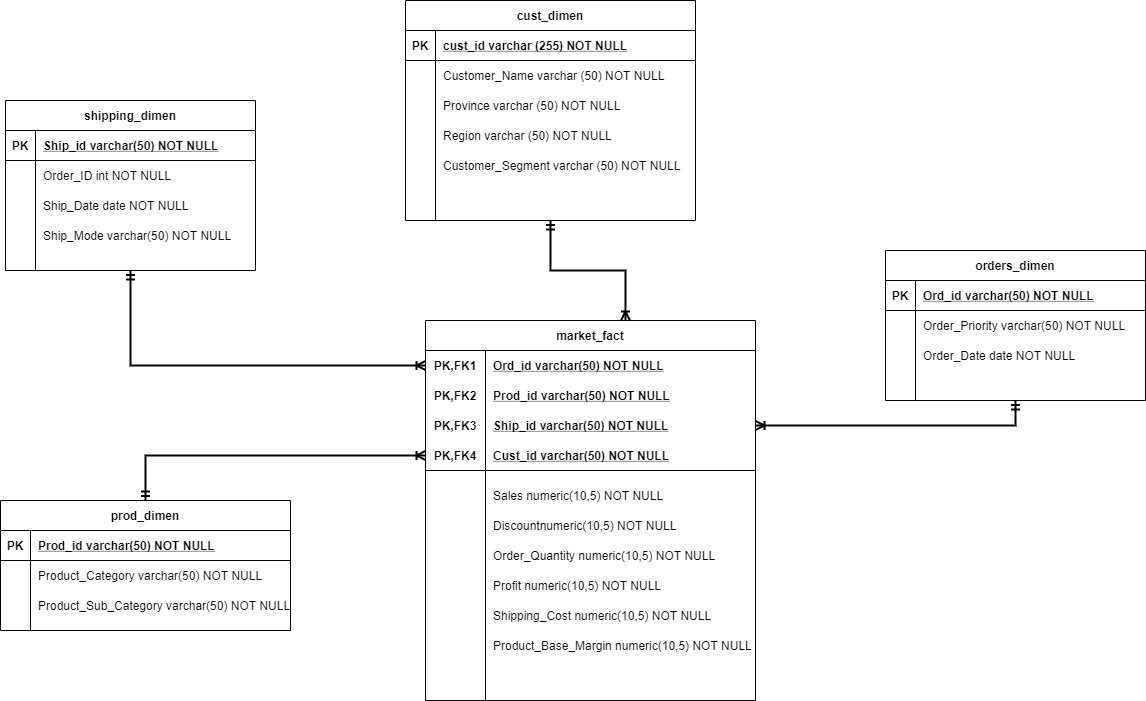

The diagram above was exported from draw.io. Its source (the exported page's mxGraphModel, read from the mxfile embedded in the PNG):
<mxGraphModel dx="1888" dy="500" grid="1" gridSize="10" guides="1" tooltips="1" connect="1" arrows="1" fold="1" page="1" pageScale="1" pageWidth="850" pageHeight="1100" math="0" shadow="0" extFonts="Permanent Marker^https://fonts.googleapis.com/css?family=Permanent+Marker">
  <root>
    <mxCell id="0" />
    <mxCell id="1" parent="0" />
    <mxCell id="31NhIiy9rW2sbKcmhG8k-43" style="edgeStyle=orthogonalEdgeStyle;rounded=0;orthogonalLoop=1;jettySize=auto;html=1;entryX=0.606;entryY=0;entryDx=0;entryDy=0;entryPerimeter=0;startArrow=ERmandOne;startFill=0;endArrow=ERoneToMany;endFill=0;strokeWidth=2;" parent="1" source="C-vyLk0tnHw3VtMMgP7b-23" target="31NhIiy9rW2sbKcmhG8k-17" edge="1">
      <mxGeometry relative="1" as="geometry" />
    </mxCell>
    <mxCell id="C-vyLk0tnHw3VtMMgP7b-23" value="cust_dimen" style="shape=table;startSize=30;container=1;collapsible=1;childLayout=tableLayout;fixedRows=1;rowLines=0;fontStyle=1;align=center;resizeLast=1;" parent="1" vertex="1">
      <mxGeometry x="120" y="120" width="290" height="220" as="geometry" />
    </mxCell>
    <mxCell id="C-vyLk0tnHw3VtMMgP7b-24" value="" style="shape=partialRectangle;collapsible=0;dropTarget=0;pointerEvents=0;fillColor=none;points=[[0,0.5],[1,0.5]];portConstraint=eastwest;top=0;left=0;right=0;bottom=1;" parent="C-vyLk0tnHw3VtMMgP7b-23" vertex="1">
      <mxGeometry y="30" width="290" height="30" as="geometry" />
    </mxCell>
    <mxCell id="C-vyLk0tnHw3VtMMgP7b-25" value="PK" style="shape=partialRectangle;overflow=hidden;connectable=0;fillColor=none;top=0;left=0;bottom=0;right=0;fontStyle=1;" parent="C-vyLk0tnHw3VtMMgP7b-24" vertex="1">
      <mxGeometry width="30" height="30" as="geometry" />
    </mxCell>
    <mxCell id="C-vyLk0tnHw3VtMMgP7b-26" value="cust_id varchar (255) NOT NULL " style="shape=partialRectangle;overflow=hidden;connectable=0;fillColor=none;top=0;left=0;bottom=0;right=0;align=left;spacingLeft=6;fontStyle=5;" parent="C-vyLk0tnHw3VtMMgP7b-24" vertex="1">
      <mxGeometry x="30" width="260" height="30" as="geometry" />
    </mxCell>
    <mxCell id="C-vyLk0tnHw3VtMMgP7b-27" value="" style="shape=partialRectangle;collapsible=0;dropTarget=0;pointerEvents=0;fillColor=none;points=[[0,0.5],[1,0.5]];portConstraint=eastwest;top=0;left=0;right=0;bottom=0;" parent="C-vyLk0tnHw3VtMMgP7b-23" vertex="1">
      <mxGeometry y="60" width="290" height="30" as="geometry" />
    </mxCell>
    <mxCell id="C-vyLk0tnHw3VtMMgP7b-28" value="" style="shape=partialRectangle;overflow=hidden;connectable=0;fillColor=none;top=0;left=0;bottom=0;right=0;" parent="C-vyLk0tnHw3VtMMgP7b-27" vertex="1">
      <mxGeometry width="30" height="30" as="geometry" />
    </mxCell>
    <mxCell id="C-vyLk0tnHw3VtMMgP7b-29" value="Customer_Name varchar (50) NOT NULL" style="shape=partialRectangle;overflow=hidden;connectable=0;fillColor=none;top=0;left=0;bottom=0;right=0;align=left;spacingLeft=6;" parent="C-vyLk0tnHw3VtMMgP7b-27" vertex="1">
      <mxGeometry x="30" width="260" height="30" as="geometry" />
    </mxCell>
    <mxCell id="31NhIiy9rW2sbKcmhG8k-2" value="Province varchar (50) NOT NULL" style="shape=partialRectangle;overflow=hidden;connectable=0;fillColor=none;top=0;left=0;bottom=0;right=0;align=left;spacingLeft=6;" parent="1" vertex="1">
      <mxGeometry x="150" y="210" width="240" height="30" as="geometry" />
    </mxCell>
    <mxCell id="31NhIiy9rW2sbKcmhG8k-3" value="Region varchar (50) NOT NULL" style="shape=partialRectangle;overflow=hidden;connectable=0;fillColor=none;top=0;left=0;bottom=0;right=0;align=left;spacingLeft=6;" parent="1" vertex="1">
      <mxGeometry x="150" y="240" width="240" height="30" as="geometry" />
    </mxCell>
    <mxCell id="31NhIiy9rW2sbKcmhG8k-4" value="Customer_Segment varchar (50) NOT NULL" style="shape=partialRectangle;overflow=hidden;connectable=0;fillColor=none;top=0;left=0;bottom=0;right=0;align=left;spacingLeft=6;" parent="1" vertex="1">
      <mxGeometry x="150" y="270" width="250" height="30" as="geometry" />
    </mxCell>
    <mxCell id="31NhIiy9rW2sbKcmhG8k-41" style="edgeStyle=orthogonalEdgeStyle;rounded=0;orthogonalLoop=1;jettySize=auto;html=1;entryX=0;entryY=0.5;entryDx=0;entryDy=0;startArrow=ERmandOne;startFill=0;endArrow=ERoneToMany;endFill=0;strokeWidth=2;" parent="1" source="C-vyLk0tnHw3VtMMgP7b-2" target="31NhIiy9rW2sbKcmhG8k-18" edge="1">
      <mxGeometry relative="1" as="geometry" />
    </mxCell>
    <mxCell id="C-vyLk0tnHw3VtMMgP7b-2" value="shipping_dimen" style="shape=table;startSize=30;container=1;collapsible=1;childLayout=tableLayout;fixedRows=1;rowLines=0;fontStyle=1;align=center;resizeLast=1;" parent="1" vertex="1">
      <mxGeometry x="-280" y="220" width="250" height="170" as="geometry" />
    </mxCell>
    <mxCell id="C-vyLk0tnHw3VtMMgP7b-3" value="" style="shape=partialRectangle;collapsible=0;dropTarget=0;pointerEvents=0;fillColor=none;points=[[0,0.5],[1,0.5]];portConstraint=eastwest;top=0;left=0;right=0;bottom=1;" parent="C-vyLk0tnHw3VtMMgP7b-2" vertex="1">
      <mxGeometry y="30" width="250" height="30" as="geometry" />
    </mxCell>
    <mxCell id="C-vyLk0tnHw3VtMMgP7b-4" value="PK" style="shape=partialRectangle;overflow=hidden;connectable=0;fillColor=none;top=0;left=0;bottom=0;right=0;fontStyle=1;" parent="C-vyLk0tnHw3VtMMgP7b-3" vertex="1">
      <mxGeometry width="30" height="30" as="geometry" />
    </mxCell>
    <mxCell id="C-vyLk0tnHw3VtMMgP7b-5" value="Ship_id varchar(50) NOT NULL " style="shape=partialRectangle;overflow=hidden;connectable=0;fillColor=none;top=0;left=0;bottom=0;right=0;align=left;spacingLeft=6;fontStyle=5;" parent="C-vyLk0tnHw3VtMMgP7b-3" vertex="1">
      <mxGeometry x="30" width="220" height="30" as="geometry" />
    </mxCell>
    <mxCell id="C-vyLk0tnHw3VtMMgP7b-6" value="" style="shape=partialRectangle;collapsible=0;dropTarget=0;pointerEvents=0;fillColor=none;points=[[0,0.5],[1,0.5]];portConstraint=eastwest;top=0;left=0;right=0;bottom=0;" parent="C-vyLk0tnHw3VtMMgP7b-2" vertex="1">
      <mxGeometry y="60" width="250" height="30" as="geometry" />
    </mxCell>
    <mxCell id="C-vyLk0tnHw3VtMMgP7b-7" value="" style="shape=partialRectangle;overflow=hidden;connectable=0;fillColor=none;top=0;left=0;bottom=0;right=0;" parent="C-vyLk0tnHw3VtMMgP7b-6" vertex="1">
      <mxGeometry width="30" height="30" as="geometry" />
    </mxCell>
    <mxCell id="C-vyLk0tnHw3VtMMgP7b-8" value="Order_ID int NOT NULL" style="shape=partialRectangle;overflow=hidden;connectable=0;fillColor=none;top=0;left=0;bottom=0;right=0;align=left;spacingLeft=6;" parent="C-vyLk0tnHw3VtMMgP7b-6" vertex="1">
      <mxGeometry x="30" width="220" height="30" as="geometry" />
    </mxCell>
    <mxCell id="C-vyLk0tnHw3VtMMgP7b-9" value="" style="shape=partialRectangle;collapsible=0;dropTarget=0;pointerEvents=0;fillColor=none;points=[[0,0.5],[1,0.5]];portConstraint=eastwest;top=0;left=0;right=0;bottom=0;" parent="C-vyLk0tnHw3VtMMgP7b-2" vertex="1">
      <mxGeometry y="90" width="250" height="30" as="geometry" />
    </mxCell>
    <mxCell id="C-vyLk0tnHw3VtMMgP7b-10" value="" style="shape=partialRectangle;overflow=hidden;connectable=0;fillColor=none;top=0;left=0;bottom=0;right=0;" parent="C-vyLk0tnHw3VtMMgP7b-9" vertex="1">
      <mxGeometry width="30" height="30" as="geometry" />
    </mxCell>
    <mxCell id="C-vyLk0tnHw3VtMMgP7b-11" value="Ship_Date date NOT NULL" style="shape=partialRectangle;overflow=hidden;connectable=0;fillColor=none;top=0;left=0;bottom=0;right=0;align=left;spacingLeft=6;" parent="C-vyLk0tnHw3VtMMgP7b-9" vertex="1">
      <mxGeometry x="30" width="220" height="30" as="geometry" />
    </mxCell>
    <mxCell id="31NhIiy9rW2sbKcmhG8k-5" value="Ship_Mode varchar(50) NOT NULL" style="shape=partialRectangle;overflow=hidden;connectable=0;fillColor=none;top=0;left=0;bottom=0;right=0;align=left;spacingLeft=6;" parent="1" vertex="1">
      <mxGeometry x="-250" y="340" width="220" height="30" as="geometry" />
    </mxCell>
    <mxCell id="31NhIiy9rW2sbKcmhG8k-16" value="Order_Priority varchar(50) NOT NULL" style="shape=partialRectangle;overflow=hidden;connectable=0;fillColor=none;top=0;left=0;bottom=0;right=0;align=left;spacingLeft=6;" parent="1" vertex="1">
      <mxGeometry x="630" y="430" width="220" height="30" as="geometry" />
    </mxCell>
    <mxCell id="31NhIiy9rW2sbKcmhG8k-17" value="market_fact" style="shape=table;startSize=30;container=1;collapsible=1;childLayout=tableLayout;fixedRows=1;rowLines=0;fontStyle=1;align=center;resizeLast=1;" parent="1" vertex="1">
      <mxGeometry x="140" y="440" width="330" height="380" as="geometry" />
    </mxCell>
    <mxCell id="31NhIiy9rW2sbKcmhG8k-18" value="" style="shape=partialRectangle;collapsible=0;dropTarget=0;pointerEvents=0;fillColor=none;top=0;left=0;bottom=0;right=0;points=[[0,0.5],[1,0.5]];portConstraint=eastwest;" parent="31NhIiy9rW2sbKcmhG8k-17" vertex="1">
      <mxGeometry y="30" width="330" height="30" as="geometry" />
    </mxCell>
    <mxCell id="31NhIiy9rW2sbKcmhG8k-19" value="PK,FK1" style="shape=partialRectangle;connectable=0;fillColor=none;top=0;left=0;bottom=0;right=0;fontStyle=1;overflow=hidden;" parent="31NhIiy9rW2sbKcmhG8k-18" vertex="1">
      <mxGeometry width="60" height="30" as="geometry" />
    </mxCell>
    <mxCell id="31NhIiy9rW2sbKcmhG8k-20" value="Ord_id varchar(50) NOT NULL" style="shape=partialRectangle;connectable=0;fillColor=none;top=0;left=0;bottom=0;right=0;align=left;spacingLeft=6;fontStyle=5;overflow=hidden;" parent="31NhIiy9rW2sbKcmhG8k-18" vertex="1">
      <mxGeometry x="60" width="270" height="30" as="geometry" />
    </mxCell>
    <mxCell id="31NhIiy9rW2sbKcmhG8k-24" value="" style="shape=partialRectangle;collapsible=0;dropTarget=0;pointerEvents=0;fillColor=none;top=0;left=0;bottom=0;right=0;points=[[0,0.5],[1,0.5]];portConstraint=eastwest;" parent="31NhIiy9rW2sbKcmhG8k-17" vertex="1">
      <mxGeometry y="60" width="330" height="30" as="geometry" />
    </mxCell>
    <mxCell id="31NhIiy9rW2sbKcmhG8k-25" value="" style="shape=partialRectangle;connectable=0;fillColor=none;top=0;left=0;bottom=0;right=0;editable=1;overflow=hidden;" parent="31NhIiy9rW2sbKcmhG8k-24" vertex="1">
      <mxGeometry width="60" height="30" as="geometry" />
    </mxCell>
    <mxCell id="31NhIiy9rW2sbKcmhG8k-26" value="Prod_id varchar(50) NOT NULL" style="shape=partialRectangle;connectable=0;fillColor=none;top=0;left=0;bottom=0;right=0;align=left;spacingLeft=6;overflow=hidden;fontStyle=5" parent="31NhIiy9rW2sbKcmhG8k-24" vertex="1">
      <mxGeometry x="60" width="270" height="30" as="geometry" />
    </mxCell>
    <mxCell id="31NhIiy9rW2sbKcmhG8k-27" value="" style="shape=partialRectangle;collapsible=0;dropTarget=0;pointerEvents=0;fillColor=none;top=0;left=0;bottom=0;right=0;points=[[0,0.5],[1,0.5]];portConstraint=eastwest;" parent="31NhIiy9rW2sbKcmhG8k-17" vertex="1">
      <mxGeometry y="90" width="330" height="30" as="geometry" />
    </mxCell>
    <mxCell id="31NhIiy9rW2sbKcmhG8k-28" value="" style="shape=partialRectangle;connectable=0;fillColor=none;top=0;left=0;bottom=0;right=0;editable=1;overflow=hidden;" parent="31NhIiy9rW2sbKcmhG8k-27" vertex="1">
      <mxGeometry width="60" height="30" as="geometry" />
    </mxCell>
    <mxCell id="31NhIiy9rW2sbKcmhG8k-29" value="Ship_id varchar(50) NOT NULL" style="shape=partialRectangle;connectable=0;fillColor=none;top=0;left=0;bottom=0;right=0;align=left;spacingLeft=6;overflow=hidden;fontStyle=5" parent="31NhIiy9rW2sbKcmhG8k-27" vertex="1">
      <mxGeometry x="60" width="270" height="30" as="geometry" />
    </mxCell>
    <mxCell id="31NhIiy9rW2sbKcmhG8k-21" value="" style="shape=partialRectangle;collapsible=0;dropTarget=0;pointerEvents=0;fillColor=none;top=0;left=0;bottom=1;right=0;points=[[0,0.5],[1,0.5]];portConstraint=eastwest;" parent="31NhIiy9rW2sbKcmhG8k-17" vertex="1">
      <mxGeometry y="120" width="330" height="30" as="geometry" />
    </mxCell>
    <mxCell id="31NhIiy9rW2sbKcmhG8k-22" value="PK,FK4" style="shape=partialRectangle;connectable=0;fillColor=none;top=0;left=0;bottom=0;right=0;fontStyle=1;overflow=hidden;" parent="31NhIiy9rW2sbKcmhG8k-21" vertex="1">
      <mxGeometry width="60" height="30" as="geometry" />
    </mxCell>
    <mxCell id="31NhIiy9rW2sbKcmhG8k-23" value="Cust_id varchar(50) NOT NULL" style="shape=partialRectangle;connectable=0;fillColor=none;top=0;left=0;bottom=0;right=0;align=left;spacingLeft=6;fontStyle=5;overflow=hidden;" parent="31NhIiy9rW2sbKcmhG8k-21" vertex="1">
      <mxGeometry x="60" width="270" height="30" as="geometry" />
    </mxCell>
    <mxCell id="31NhIiy9rW2sbKcmhG8k-42" style="edgeStyle=orthogonalEdgeStyle;rounded=0;orthogonalLoop=1;jettySize=auto;html=1;startArrow=ERmandOne;startFill=0;endArrow=ERoneToMany;endFill=0;strokeWidth=2;" parent="1" source="C-vyLk0tnHw3VtMMgP7b-13" target="31NhIiy9rW2sbKcmhG8k-21" edge="1">
      <mxGeometry relative="1" as="geometry" />
    </mxCell>
    <mxCell id="C-vyLk0tnHw3VtMMgP7b-13" value="prod_dimen" style="shape=table;startSize=30;container=1;collapsible=1;childLayout=tableLayout;fixedRows=1;rowLines=0;fontStyle=1;align=center;resizeLast=1;" parent="1" vertex="1">
      <mxGeometry x="-285" y="620" width="290" height="130" as="geometry" />
    </mxCell>
    <mxCell id="C-vyLk0tnHw3VtMMgP7b-14" value="" style="shape=partialRectangle;collapsible=0;dropTarget=0;pointerEvents=0;fillColor=none;points=[[0,0.5],[1,0.5]];portConstraint=eastwest;top=0;left=0;right=0;bottom=1;" parent="C-vyLk0tnHw3VtMMgP7b-13" vertex="1">
      <mxGeometry y="30" width="290" height="30" as="geometry" />
    </mxCell>
    <mxCell id="C-vyLk0tnHw3VtMMgP7b-15" value="PK" style="shape=partialRectangle;overflow=hidden;connectable=0;fillColor=none;top=0;left=0;bottom=0;right=0;fontStyle=1;" parent="C-vyLk0tnHw3VtMMgP7b-14" vertex="1">
      <mxGeometry width="30" height="30" as="geometry" />
    </mxCell>
    <mxCell id="C-vyLk0tnHw3VtMMgP7b-16" value="Prod_id varchar(50) NOT NULL " style="shape=partialRectangle;overflow=hidden;connectable=0;fillColor=none;top=0;left=0;bottom=0;right=0;align=left;spacingLeft=6;fontStyle=5;" parent="C-vyLk0tnHw3VtMMgP7b-14" vertex="1">
      <mxGeometry x="30" width="260" height="30" as="geometry" />
    </mxCell>
    <mxCell id="C-vyLk0tnHw3VtMMgP7b-17" value="" style="shape=partialRectangle;collapsible=0;dropTarget=0;pointerEvents=0;fillColor=none;points=[[0,0.5],[1,0.5]];portConstraint=eastwest;top=0;left=0;right=0;bottom=0;" parent="C-vyLk0tnHw3VtMMgP7b-13" vertex="1">
      <mxGeometry y="60" width="290" height="30" as="geometry" />
    </mxCell>
    <mxCell id="C-vyLk0tnHw3VtMMgP7b-18" value="" style="shape=partialRectangle;overflow=hidden;connectable=0;fillColor=none;top=0;left=0;bottom=0;right=0;" parent="C-vyLk0tnHw3VtMMgP7b-17" vertex="1">
      <mxGeometry width="30" height="30" as="geometry" />
    </mxCell>
    <mxCell id="C-vyLk0tnHw3VtMMgP7b-19" value="Product_Category varchar(50) NOT NULL" style="shape=partialRectangle;overflow=hidden;connectable=0;fillColor=none;top=0;left=0;bottom=0;right=0;align=left;spacingLeft=6;" parent="C-vyLk0tnHw3VtMMgP7b-17" vertex="1">
      <mxGeometry x="30" width="260" height="30" as="geometry" />
    </mxCell>
    <mxCell id="C-vyLk0tnHw3VtMMgP7b-20" value="" style="shape=partialRectangle;collapsible=0;dropTarget=0;pointerEvents=0;fillColor=none;points=[[0,0.5],[1,0.5]];portConstraint=eastwest;top=0;left=0;right=0;bottom=0;" parent="C-vyLk0tnHw3VtMMgP7b-13" vertex="1">
      <mxGeometry y="90" width="290" height="30" as="geometry" />
    </mxCell>
    <mxCell id="C-vyLk0tnHw3VtMMgP7b-21" value="" style="shape=partialRectangle;overflow=hidden;connectable=0;fillColor=none;top=0;left=0;bottom=0;right=0;" parent="C-vyLk0tnHw3VtMMgP7b-20" vertex="1">
      <mxGeometry width="30" height="30" as="geometry" />
    </mxCell>
    <mxCell id="C-vyLk0tnHw3VtMMgP7b-22" value="Product_Sub_Category varchar(50) NOT NULL" style="shape=partialRectangle;overflow=hidden;connectable=0;fillColor=none;top=0;left=0;bottom=0;right=0;align=left;spacingLeft=6;" parent="C-vyLk0tnHw3VtMMgP7b-20" vertex="1">
      <mxGeometry x="30" width="260" height="30" as="geometry" />
    </mxCell>
    <mxCell id="31NhIiy9rW2sbKcmhG8k-30" value="PK,FK2" style="shape=partialRectangle;connectable=0;fillColor=none;top=0;left=0;bottom=0;right=0;fontStyle=1;overflow=hidden;" parent="1" vertex="1">
      <mxGeometry x="140" y="500" width="60" height="30" as="geometry" />
    </mxCell>
    <mxCell id="31NhIiy9rW2sbKcmhG8k-31" value="PK,FK3" style="shape=partialRectangle;connectable=0;fillColor=none;top=0;left=0;bottom=0;right=0;fontStyle=1;overflow=hidden;" parent="1" vertex="1">
      <mxGeometry x="140" y="530" width="60" height="30" as="geometry" />
    </mxCell>
    <mxCell id="31NhIiy9rW2sbKcmhG8k-35" value="Sales numeric(10,5) NOT NULL" style="shape=partialRectangle;overflow=hidden;connectable=0;fillColor=none;top=0;left=0;bottom=0;right=0;align=left;spacingLeft=6;" parent="1" vertex="1">
      <mxGeometry x="200" y="600" width="220" height="30" as="geometry" />
    </mxCell>
    <mxCell id="31NhIiy9rW2sbKcmhG8k-36" value="Discountnumeric(10,5) NOT NULL" style="shape=partialRectangle;overflow=hidden;connectable=0;fillColor=none;top=0;left=0;bottom=0;right=0;align=left;spacingLeft=6;" parent="1" vertex="1">
      <mxGeometry x="200" y="630" width="220" height="30" as="geometry" />
    </mxCell>
    <mxCell id="31NhIiy9rW2sbKcmhG8k-37" value="Order_Quantity numeric(10,5) NOT NULL" style="shape=partialRectangle;overflow=hidden;connectable=0;fillColor=none;top=0;left=0;bottom=0;right=0;align=left;spacingLeft=6;" parent="1" vertex="1">
      <mxGeometry x="200" y="660" width="230" height="30" as="geometry" />
    </mxCell>
    <mxCell id="31NhIiy9rW2sbKcmhG8k-38" value="Profit numeric(10,5) NOT NULL" style="shape=partialRectangle;overflow=hidden;connectable=0;fillColor=none;top=0;left=0;bottom=0;right=0;align=left;spacingLeft=6;" parent="1" vertex="1">
      <mxGeometry x="200" y="690" width="220" height="30" as="geometry" />
    </mxCell>
    <mxCell id="31NhIiy9rW2sbKcmhG8k-39" value="Shipping_Cost numeric(10,5) NOT NULL" style="shape=partialRectangle;overflow=hidden;connectable=0;fillColor=none;top=0;left=0;bottom=0;right=0;align=left;spacingLeft=6;" parent="1" vertex="1">
      <mxGeometry x="200" y="720" width="230" height="30" as="geometry" />
    </mxCell>
    <mxCell id="31NhIiy9rW2sbKcmhG8k-40" value="Product_Base_Margin numeric(10,5) NOT NULL" style="shape=partialRectangle;overflow=hidden;connectable=0;fillColor=none;top=0;left=0;bottom=0;right=0;align=left;spacingLeft=6;" parent="1" vertex="1">
      <mxGeometry x="200" y="750" width="270" height="30" as="geometry" />
    </mxCell>
    <mxCell id="31NhIiy9rW2sbKcmhG8k-44" style="edgeStyle=orthogonalEdgeStyle;rounded=0;orthogonalLoop=1;jettySize=auto;html=1;startArrow=ERmandOne;startFill=0;endArrow=ERoneToMany;endFill=0;strokeWidth=2;entryX=1;entryY=0.5;entryDx=0;entryDy=0;" parent="1" source="31NhIiy9rW2sbKcmhG8k-6" target="31NhIiy9rW2sbKcmhG8k-27" edge="1">
      <mxGeometry relative="1" as="geometry" />
    </mxCell>
    <mxCell id="31NhIiy9rW2sbKcmhG8k-6" value="orders_dimen" style="shape=table;startSize=30;container=1;collapsible=1;childLayout=tableLayout;fixedRows=1;rowLines=0;fontStyle=1;align=center;resizeLast=1;" parent="1" vertex="1">
      <mxGeometry x="600" y="370" width="260" height="150" as="geometry" />
    </mxCell>
    <mxCell id="31NhIiy9rW2sbKcmhG8k-7" value="" style="shape=partialRectangle;collapsible=0;dropTarget=0;pointerEvents=0;fillColor=none;points=[[0,0.5],[1,0.5]];portConstraint=eastwest;top=0;left=0;right=0;bottom=1;" parent="31NhIiy9rW2sbKcmhG8k-6" vertex="1">
      <mxGeometry y="30" width="260" height="30" as="geometry" />
    </mxCell>
    <mxCell id="31NhIiy9rW2sbKcmhG8k-8" value="PK" style="shape=partialRectangle;overflow=hidden;connectable=0;fillColor=none;top=0;left=0;bottom=0;right=0;fontStyle=1;" parent="31NhIiy9rW2sbKcmhG8k-7" vertex="1">
      <mxGeometry width="30" height="30" as="geometry" />
    </mxCell>
    <mxCell id="31NhIiy9rW2sbKcmhG8k-9" value="Ord_id varchar(50) NOT NULL " style="shape=partialRectangle;overflow=hidden;connectable=0;fillColor=none;top=0;left=0;bottom=0;right=0;align=left;spacingLeft=6;fontStyle=5;" parent="31NhIiy9rW2sbKcmhG8k-7" vertex="1">
      <mxGeometry x="30" width="230" height="30" as="geometry" />
    </mxCell>
    <mxCell id="31NhIiy9rW2sbKcmhG8k-10" value="" style="shape=partialRectangle;collapsible=0;dropTarget=0;pointerEvents=0;fillColor=none;points=[[0,0.5],[1,0.5]];portConstraint=eastwest;top=0;left=0;right=0;bottom=0;" parent="31NhIiy9rW2sbKcmhG8k-6" vertex="1">
      <mxGeometry y="60" width="260" height="30" as="geometry" />
    </mxCell>
    <mxCell id="31NhIiy9rW2sbKcmhG8k-11" value="" style="shape=partialRectangle;overflow=hidden;connectable=0;fillColor=none;top=0;left=0;bottom=0;right=0;" parent="31NhIiy9rW2sbKcmhG8k-10" vertex="1">
      <mxGeometry width="30" height="30" as="geometry" />
    </mxCell>
    <mxCell id="31NhIiy9rW2sbKcmhG8k-12" value="" style="shape=partialRectangle;overflow=hidden;connectable=0;fillColor=none;top=0;left=0;bottom=0;right=0;align=left;spacingLeft=6;" parent="31NhIiy9rW2sbKcmhG8k-10" vertex="1">
      <mxGeometry x="30" width="230" height="30" as="geometry" />
    </mxCell>
    <mxCell id="31NhIiy9rW2sbKcmhG8k-13" value="" style="shape=partialRectangle;collapsible=0;dropTarget=0;pointerEvents=0;fillColor=none;points=[[0,0.5],[1,0.5]];portConstraint=eastwest;top=0;left=0;right=0;bottom=0;" parent="31NhIiy9rW2sbKcmhG8k-6" vertex="1">
      <mxGeometry y="90" width="260" height="30" as="geometry" />
    </mxCell>
    <mxCell id="31NhIiy9rW2sbKcmhG8k-14" value="" style="shape=partialRectangle;overflow=hidden;connectable=0;fillColor=none;top=0;left=0;bottom=0;right=0;" parent="31NhIiy9rW2sbKcmhG8k-13" vertex="1">
      <mxGeometry width="30" height="30" as="geometry" />
    </mxCell>
    <mxCell id="31NhIiy9rW2sbKcmhG8k-15" value="Order_Date date NOT NULL" style="shape=partialRectangle;overflow=hidden;connectable=0;fillColor=none;top=0;left=0;bottom=0;right=0;align=left;spacingLeft=6;" parent="31NhIiy9rW2sbKcmhG8k-13" vertex="1">
      <mxGeometry x="30" width="230" height="30" as="geometry" />
    </mxCell>
  </root>
</mxGraphModel>